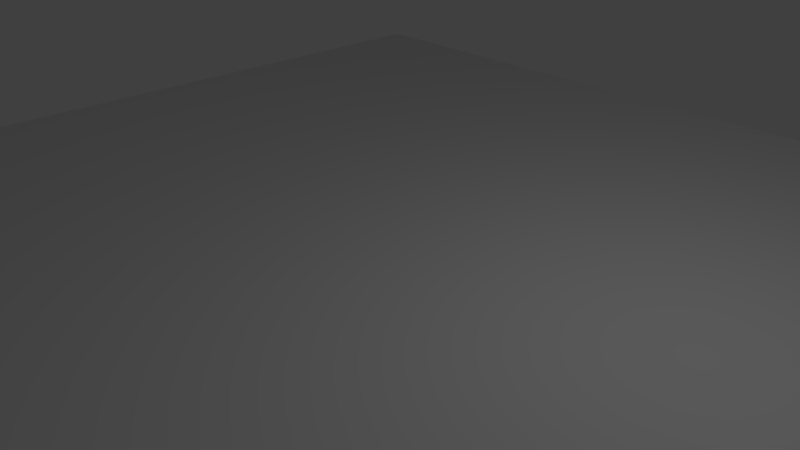 # Source: tutorial.blend  (saved by Blender 2.79.0; exported with 4.5.12 LTS)
import bpy
from mathutils import Matrix  # noqa: F401  (used for matrix-valued properties, if any)

bpy.ops.wm.read_factory_settings(use_empty=True)
scene = bpy.context.scene
scene.name = 'Scene'

# ---- collections
col_collection_1 = bpy.data.collections.new('Collection 1'); scene.collection.children.link(col_collection_1)

# ---- world
world_world = bpy.data.worlds.new('World'); scene.world = world_world
world_world.color = (0.05088, 0.05088, 0.05088)
world_world.use_sun_shadow = False
world_world.sun_shadow_jitter_overblur = 0.0
world_world.cycles.sampling_method = 'MANUAL'

# ---- cameras
cam_camera = bpy.data.cameras.new('Camera')
cam_camera.clip_end = 100.0
cam_camera.lens = 35.0
cam_camera.sensor_width = 32.0
cam_camera.sensor_height = 18.0
cam_camera.ortho_scale = 7.314
cam_camera.dof.focus_distance = 0.0
cam_camera.dof.aperture_fstop = 128.0

# ---- lights
light_lamp = bpy.data.lights.new('Lamp', 'POINT')
light_lamp.transmission_factor = 0.0
light_lamp.cutoff_distance = 30.0
light_lamp.energy = 100.0
light_lamp.shadow_buffer_clip_start = 1.001
light_lamp.shadow_soft_size = 0.1
light_lamp.shadow_maximum_resolution = 0.006
light_lamp.use_absolute_resolution = True

# ---- meshes
me_plane = bpy.data.meshes.new('Plane')
me_plane.from_pydata([(-1.0, -1.0, 0.0), (1.0, -1.0, 0.0), (-1.0, 1.0, 0.0), (1.0, 1.0, 0.0)], [], [(0, 1, 3, 2)])
me_plane.use_remesh_preserve_volume = False
me_plane.use_remesh_preserve_attributes = False
me_plane.use_mirror_vertex_groups = False
me_plane.update()

# ---- objects
ob_plane = bpy.data.objects.new('Plane', me_plane)
ob_lamp = bpy.data.objects.new('Lamp', light_lamp)
ob_camera = bpy.data.objects.new('Camera', cam_camera)

# ---- transforms, parenting, visibility, modifiers, constraints
ob_plane.location = (0.0, 0.0, 0.0)
ob_plane.scale = (8.0, 8.0, 8.0)
ob_plane.lineart.crease_threshold = 0.0
ob_lamp.location = (4.076, 1.005, 5.904)
ob_lamp.rotation_euler = (0.6503, 0.05522, 1.866)
ob_lamp.lock_rotations_4d = False
ob_lamp.empty_display_type = 'ARROWS'
ob_lamp.color = (0.0, 0.0, 0.0, 0.0)
ob_lamp.lineart.crease_threshold = 0.0
ob_camera.location = (7.481, -6.508, 5.344)
ob_camera.rotation_euler = (1.109, 0.0, 0.8149)
ob_camera.lock_rotations_4d = False
ob_camera.empty_display_type = 'ARROWS'
ob_camera.color = (0.0, 0.0, 0.0, 0.0)
ob_camera.display_type = 'WIRE'
ob_camera.lineart.crease_threshold = 0.0

# ---- collection membership
col_collection_1.objects.link(ob_plane)
col_collection_1.objects.link(ob_lamp)
col_collection_1.objects.link(ob_camera)

# ---- scene / render settings (as saved in the file)
scene.camera = ob_camera
scene.frame_start = 1; scene.frame_end = 250; scene.frame_set(1)
scene.render.engine = 'BLENDER_EEVEE_NEXT'
scene.render.resolution_percentage = 50
scene.render.dither_intensity = 0.0
scene.cycles.use_denoising = False
scene.cycles.samples = 128
scene.cycles.sampling_pattern = 'TABULATED_SOBOL'
scene.cycles.use_adaptive_sampling = False
scene.cycles.use_light_tree = False
scene.cycles.blur_glossy = 0.0
scene.cycles.sample_clamp_indirect = 0.0
scene.view_settings.view_transform = 'Standard'
bpy.context.view_layer.update()
